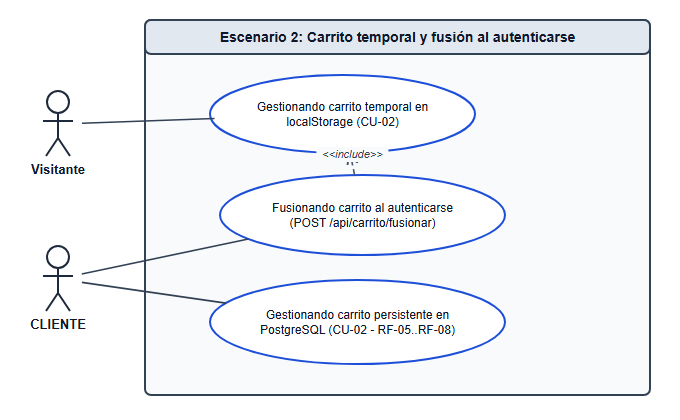

The diagram above was exported from draw.io. Its source (the exported page's mxGraphModel, read from the mxfile embedded in the PNG):
<mxGraphModel dx="1000" dy="650" grid="1" gridSize="10" guides="1" tooltips="1" connect="1" arrows="1" fold="1" page="1" pageScale="1" pageWidth="680" pageHeight="420" math="0" shadow="0">
  <root>
    <mxCell id="0" />
    <mxCell id="1" parent="0" />
    <mxCell id="sys_box" value="Escenario 2: Carrito temporal y fusión al autenticarse" style="swimlane;whiteSpace=wrap;html=1;startSize=32;fillColor=#f5f7fa;strokeColor=#334155;fontStyle=1;fontSize=14;" vertex="1" parent="1">
      <mxGeometry x="145" y="20" width="505" height="375" as="geometry" />
    </mxCell>
    <mxCell id="a_vis" value="Visitante" style="shape=umlActor;verticalLabelPosition=bottom;verticalAlign=top;html=1;outlineConnect=0;fillColor=#e2e8f0;strokeColor=#1e293b;fontStyle=1;fontSize=12;" vertex="1" parent="1">
      <mxGeometry x="40" y="90" width="36" height="68" as="geometry" />
    </mxCell>
    <mxCell id="a_cli" value="CLIENTE" style="shape=umlActor;verticalLabelPosition=bottom;verticalAlign=top;html=1;outlineConnect=0;fillColor=#e2e8f0;strokeColor=#1e293b;fontStyle=1;fontSize=12;" vertex="1" parent="1">
      <mxGeometry x="40" y="245" width="36" height="68" as="geometry" />
    </mxCell>
    <mxCell id="u_local" value="Gestionando carrito temporal en localStorage (CU-02)" style="ellipse;whiteSpace=wrap;html=1;fillColor=#ffffff;strokeColor=#1d4ed8;fontColor=#0f172a;fontSize=12;" vertex="1" parent="1">
      <mxGeometry x="210" y="75" width="265" height="78" as="geometry" />
    </mxCell>
    <mxCell id="u_fusion" value="Fusionando carrito al autenticarse (POST /api/carrito/fusionar)" style="ellipse;whiteSpace=wrap;html=1;fillColor=#ffffff;strokeColor=#1d4ed8;fontColor=#0f172a;fontSize=12;" vertex="1" parent="1">
      <mxGeometry x="220" y="175" width="285" height="80" as="geometry" />
    </mxCell>
    <mxCell id="u_cart" value="Gestionando carrito persistente en PostgreSQL (CU-02 - RF-05..RF-08)" style="ellipse;whiteSpace=wrap;html=1;fillColor=#ffffff;strokeColor=#1d4ed8;fontColor=#0f172a;fontSize=12;" vertex="1" parent="1">
      <mxGeometry x="210" y="280" width="295" height="84" as="geometry" />
    </mxCell>
    <mxCell id="edge_0" value="" style="endArrow=none;html=1;strokeColor=#334155;fontWidth=1;" edge="1" parent="1" source="a_vis" target="u_local">
      <mxGeometry relative="1" as="geometry" />
    </mxCell>
    <mxCell id="edge_1" value="" style="endArrow=none;html=1;strokeColor=#334155;fontWidth=1;" edge="1" parent="1" source="a_cli" target="u_cart">
      <mxGeometry relative="1" as="geometry" />
    </mxCell>
    <mxCell id="edge_2" value="" style="endArrow=none;html=1;strokeColor=#334155;fontWidth=1;" edge="1" parent="1" source="a_cli" target="u_fusion">
      <mxGeometry relative="1" as="geometry" />
    </mxCell>
    <mxCell id="edge_3" value="&lt;&lt;include&gt;&gt;" style="endArrow=open;endSize=10;dashed=1;html=1;strokeColor=#475569;fontSize=11;" edge="1" parent="1" source="u_fusion" target="u_local">
      <mxGeometry relative="1" as="geometry" />
    </mxCell>
  </root>
</mxGraphModel>